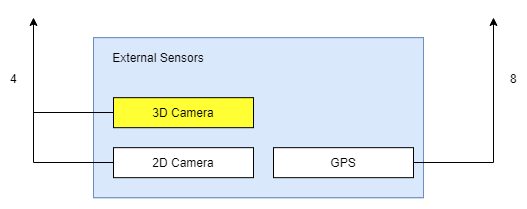

The diagram above was exported from draw.io. Its source (the exported page's mxGraphModel, read from the mxfile embedded in the PNG):
<mxGraphModel dx="1394" dy="764" grid="1" gridSize="10" guides="1" tooltips="1" connect="1" arrows="1" fold="1" page="1" pageScale="1" pageWidth="850" pageHeight="1100" math="0" shadow="0">
  <root>
    <mxCell id="0" />
    <mxCell id="1" parent="0" />
    <mxCell id="444862bc85bf3a42-14" value="" style="group;fillColor=#dae8fc;strokeColor=#6c8ebf;" parent="1" vertex="1" connectable="0">
      <mxGeometry x="270" y="210.16668701171875" width="330" height="160" as="geometry" />
    </mxCell>
    <mxCell id="444862bc85bf3a42-15" value="" style="rounded=0;whiteSpace=wrap;html=1;fillColor=#dae8fc;strokeColor=#6c8ebf;" parent="444862bc85bf3a42-14" vertex="1">
      <mxGeometry width="330" height="160" as="geometry" />
    </mxCell>
    <mxCell id="444862bc85bf3a42-16" value="External Sensors" style="text;html=1;strokeColor=none;fillColor=none;align=center;verticalAlign=middle;whiteSpace=wrap;rounded=0;" parent="444862bc85bf3a42-14" vertex="1">
      <mxGeometry x="10" y="10" width="110" height="20" as="geometry" />
    </mxCell>
    <mxCell id="444862bc85bf3a42-17" value="3D Camera" style="rounded=0;whiteSpace=wrap;html=1;fillColor=#FFFF33;" parent="444862bc85bf3a42-14" vertex="1">
      <mxGeometry x="20" y="60" width="140" height="30" as="geometry" />
    </mxCell>
    <mxCell id="444862bc85bf3a42-19" value="2D Camera" style="rounded=0;whiteSpace=wrap;html=1;" parent="444862bc85bf3a42-14" vertex="1">
      <mxGeometry x="20" y="110" width="140" height="30" as="geometry" />
    </mxCell>
    <mxCell id="444862bc85bf3a42-20" value="GPS" style="rounded=0;whiteSpace=wrap;html=1;" parent="444862bc85bf3a42-14" vertex="1">
      <mxGeometry x="180" y="110" width="140" height="30" as="geometry" />
    </mxCell>
    <mxCell id="444862bc85bf3a42-21" value="" style="endArrow=classic;html=1;exitX=0;exitY=0.5;rounded=0;" parent="1" source="444862bc85bf3a42-19" edge="1">
      <mxGeometry width="50" height="50" relative="1" as="geometry">
        <mxPoint x="340" y="105" as="sourcePoint" />
        <mxPoint x="210" y="190" as="targetPoint" />
        <Array as="points">
          <mxPoint x="210" y="335" />
        </Array>
      </mxGeometry>
    </mxCell>
    <mxCell id="444862bc85bf3a42-22" value="4" style="text;html=1;resizable=0;points=[];align=center;verticalAlign=middle;labelBackgroundColor=#ffffff;" parent="444862bc85bf3a42-21" vertex="1" connectable="0">
      <mxGeometry x="0.5059" relative="1" as="geometry">
        <mxPoint x="-20" y="4" as="offset" />
      </mxGeometry>
    </mxCell>
    <mxCell id="444862bc85bf3a42-23" value="" style="endArrow=none;html=1;entryX=0;entryY=0.5;" parent="1" target="444862bc85bf3a42-17" edge="1">
      <mxGeometry width="50" height="50" relative="1" as="geometry">
        <mxPoint x="210" y="285" as="sourcePoint" />
        <mxPoint x="250" y="390" as="targetPoint" />
      </mxGeometry>
    </mxCell>
    <mxCell id="444862bc85bf3a42-24" value="" style="endArrow=classic;html=1;rounded=0;" parent="1" edge="1">
      <mxGeometry width="50" height="50" relative="1" as="geometry">
        <mxPoint x="590" y="335" as="sourcePoint" />
        <mxPoint x="670" y="190" as="targetPoint" />
        <Array as="points">
          <mxPoint x="670" y="335" />
        </Array>
      </mxGeometry>
    </mxCell>
    <mxCell id="444862bc85bf3a42-25" value="8" style="text;html=1;resizable=0;points=[];align=center;verticalAlign=middle;labelBackgroundColor=#ffffff;" parent="444862bc85bf3a42-24" vertex="1" connectable="0">
      <mxGeometry x="0.5059" relative="1" as="geometry">
        <mxPoint x="20" y="4" as="offset" />
      </mxGeometry>
    </mxCell>
  </root>
</mxGraphModel>